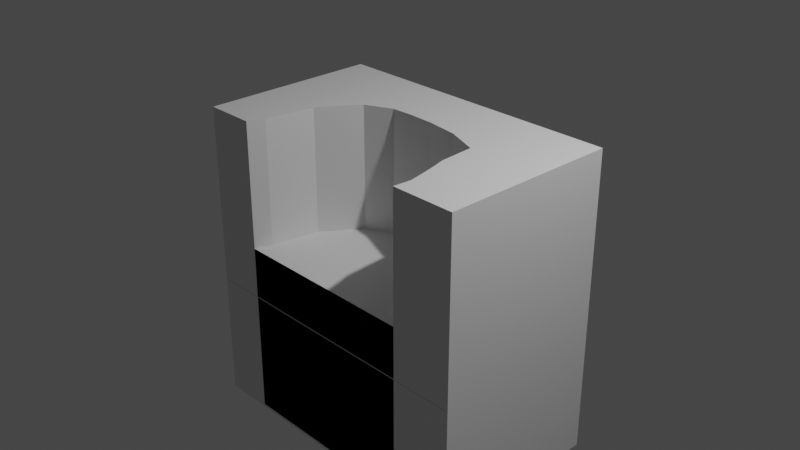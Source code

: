 # Source: chair-knife.blend  (saved by Blender 3.3.6; exported with 4.5.12 LTS)
import bpy
from mathutils import Matrix  # noqa: F401  (used for matrix-valued properties, if any)

bpy.ops.wm.read_factory_settings(use_empty=True)
scene = bpy.context.scene
scene.name = 'Scene'

# ---- collections
col_collection = bpy.data.collections.new('Collection'); scene.collection.children.link(col_collection)

# ---- materials (node trees are filled in below, after node groups)
mat_material = bpy.data.materials.new('Material')
mat_material.alpha_threshold = 0.0
mat_material.use_transparent_shadow = False
mat_material.roughness = 0.5
mat_material.line_color = (0.0, 0.0, 0.0, 1.0)

# ---- material node trees
mat_material.use_nodes = True; mat_material.node_tree.nodes.clear()
_N = mat_material.node_tree.nodes; _L = mat_material.node_tree.links
n0 = _N.new('ShaderNodeOutputMaterial'); n0.name = 'Material Output'; n0.location = (300, 300)
n1 = _N.new('ShaderNodeBsdfPrincipled'); n1.name = 'Principled BSDF'; n1.location = (10, 300)
n1.distribution = 'GGX'
n1.subsurface_method = 'RANDOM_WALK_SKIN'
n1.inputs[3].default_value = 1.45
n1.inputs[27].default_value = (0.0, 0.0, 0.0, 1.0)
n1.inputs[28].default_value = 1.0
_L.new(n1.outputs[0], n0.inputs[0])
n0.is_active_output = True

# ---- world
world_world = bpy.data.worlds.new('World'); scene.world = world_world
world_world.use_nodes = True; world_world.node_tree.nodes.clear()
_N = world_world.node_tree.nodes; _L = world_world.node_tree.links
n0 = _N.new('ShaderNodeOutputWorld'); n0.name = 'World Output'; n0.location = (300, 300)
n1 = _N.new('ShaderNodeBackground'); n1.name = 'Background'; n1.location = (10, 300)
n1.inputs[0].default_value = (0.05088, 0.05088, 0.05088, 1.0)
_L.new(n1.outputs[0], n0.inputs[0])
n0.is_active_output = True
world_world.color = (0.05088, 0.05088, 0.05088)
world_world.use_sun_shadow = False
world_world.sun_shadow_jitter_overblur = 0.0

# ---- cameras
cam_camera = bpy.data.cameras.new('Camera')
cam_camera.clip_end = 100.0
cam_camera.ortho_scale = 7.314

# ---- lights
light_light = bpy.data.lights.new('Light', 'POINT')
light_light.transmission_factor = 0.0
light_light.energy = 1000.0
light_light.shadow_soft_size = 0.1
light_light.shadow_maximum_resolution = 0.006
light_light.use_absolute_resolution = True

# ---- meshes
me_cube = bpy.data.meshes.new('Cube')
me_cube.from_pydata([(1.0, 1.0, 1.0), (1.0, 1.0, -1.0), (1.0, -1.0, 1.0), (1.0, -1.0, -1.0), (-1.0, 1.0, 1.0), (-1.0, 1.0, -1.0), (-1.0, -1.0, 1.0), (-1.0, -1.0, -1.0), (0.5803, -1.0, 1.0), (-0.6681, -1.0, 1.0), (-0.6278, -0.8167, 1.0), (-0.5776, -0.2714, 1.0), (-0.4084, 0.1539, 1.0), (-0.2306, 0.2952, 1.0), (-0.08389, 0.3054, 1.0), (0.07905, 0.2967, 1.0), (0.2897, 0.2488, 1.0), (0.5036, 0.1067, 1.0), (0.5191, -0.2925, 1.0), (0.55, -0.4859, 1.0), (0.5901, -0.7948, 1.0), (0.5803, -1.0, -0.4163), (-0.6681, -1.0, -0.4163), (-0.6278, -0.8167, -0.4163), (-0.5776, -0.2714, -0.4163), (-0.4084, 0.1539, -0.4163), (-0.2306, 0.2952, -0.4163), (-0.08389, 0.3054, -0.4163), (0.07905, 0.2967, -0.4163), (0.2897, 0.2488, -0.4163), (0.5036, 0.1067, -0.4163), (0.5191, -0.2925, -0.4163), (0.55, -0.4859, -0.4163), (0.5901, -0.7948, -0.4163), (1.0, -1.0, -0.9969), (-1.0, -1.0, -0.9969), (0.5803, -1.0, -0.9969), (-0.6681, -1.0, -0.9969), (0.5803, -1.0, -0.9916), (-0.6681, -1.0, -0.9916), (-1.0, 1.0, -2.411), (-1.0, -1.0, -2.411), (1.0, -1.0, -2.411), (1.0, 1.0, -2.411), (0.5803, -1.0, -2.378), (-0.6681, -1.0, -2.378)], [], [(0, 4, 6, 9, 10, 11, 12, 13, 14, 15, 16, 17, 18, 19, 20, 8, 2), (1, 3, 7, 5, 4, 0), (7, 6, 4, 5), (2, 8, 36, 34), (1, 0, 2, 3), (9, 6, 35, 37), (21, 33, 32, 31, 30, 29, 28, 27, 26, 25, 24, 23, 22), (14, 13, 26, 27), (10, 9, 22, 23), (15, 14, 27, 28), (16, 15, 28, 29), (17, 16, 29, 30), (21, 22, 39, 38), (18, 17, 30, 31), (11, 10, 23, 24), (19, 18, 31, 32), (12, 11, 24, 25), (20, 19, 32, 33), (13, 12, 25, 26), (8, 20, 33, 21), (5, 7, 41, 40), (43, 40, 41, 42), (3, 1, 43, 42), (7, 3, 42, 41), (1, 5, 40, 43), (22, 21, 44, 45)])
_uv = me_cube.uv_layers.new(name='UVMap')
_uv.uv.foreach_set('vector', [0.625, 0.5, 0.875, 0.5, 0.875, 0.75, 0.8335, 0.75, 0.8285, 0.7271, 0.8222, 0.6589, 0.801, 0.6058, 0.7788, 0.5881, 0.7605, 0.5868, 0.7401, 0.5879, 0.7138, 0.5939, 0.6871, 0.6117, 0.6851, 0.6616, 0.6812, 0.6857, 0.6762, 0.7243, 0.6775, 0.75, 0.625, 0.75, 0.375, 0.5, 0.375, 0.75, 0.375, 0.0, 0.375, 0.25, 0.625, 0.25, 0.625, 0.5, 0.375, 0.0, 0.625, 0.0, 0.625, 0.25, 0.375, 0.25, 0.625, 0.75, 0.6775, 0.75, 0.6775, 0.75, 0.625, 0.75, 0.375, 0.5, 0.625, 0.5, 0.625, 0.75, 0.375, 0.75, 0.8335, 0.75, 0.875, 0.75, 0.875, 0.75, 0.8335, 0.75, 0.6775, 0.75, 0.6762, 0.7243, 0.6812, 0.6857, 0.6851, 0.6616, 0.6871, 0.6117, 0.7138, 0.5939, 0.7401, 0.5879, 0.7605, 0.5868, 0.7788, 0.5881, 0.801, 0.6058, 0.8222, 0.6589, 0.8285, 0.7271, 0.8335, 0.75, 0.7605, 0.5868, 0.7788, 0.5881, 0.7788, 0.5881, 0.7605, 0.5868, 0.8285, 0.7271, 0.8335, 0.75, 0.8335, 0.75, 0.8285, 0.7271, 0.7401, 0.5879, 0.7605, 0.5868, 0.7605, 0.5868, 0.7401, 0.5879, 0.7138, 0.5939, 0.7401, 0.5879, 0.7401, 0.5879, 0.7138, 0.5939, 0.6871, 0.6117, 0.7138, 0.5939, 0.7138, 0.5939, 0.6871, 0.6117, 0.6775, 0.75, 0.8335, 0.75, 0.8335, 0.75, 0.6775, 0.75, 0.6851, 0.6616, 0.6871, 0.6117, 0.6871, 0.6117, 0.6851, 0.6616, 0.8222, 0.6589, 0.8285, 0.7271, 0.8285, 0.7271, 0.8222, 0.6589, 0.6812, 0.6857, 0.6851, 0.6616, 0.6851, 0.6616, 0.6812, 0.6857, 0.801, 0.6058, 0.8222, 0.6589, 0.8222, 0.6589, 0.801, 0.6058, 0.6762, 0.7243, 0.6812, 0.6857, 0.6812, 0.6857, 0.6762, 0.7243, 0.7788, 0.5881, 0.801, 0.6058, 0.801, 0.6058, 0.7788, 0.5881, 0.6775, 0.75, 0.6762, 0.7243, 0.6762, 0.7243, 0.6775, 0.75, 0.375, 0.25, 0.375, 0.0, 0.375, 0.0, 0.375, 0.25, 0.0, 0.0, 0.0, 0.0, 0.0, 0.0, 0.0, 0.0, 0.375, 0.75, 0.375, 0.5, 0.375, 0.5, 0.375, 0.75, 0.375, 0.0, 0.375, 0.75, 0.375, 0.75, 0.375, 0.0, 0.0, 0.0, 0.0, 0.0, 0.0, 0.0, 0.0, 0.0, 0.8335, 0.75, 0.6775, 0.75, 0.6775, 0.75, 0.8335, 0.75])
me_cube.materials.append(mat_material)
me_cube.use_mirror_vertex_groups = False
me_cube.update()

# ---- objects
ob_cube = bpy.data.objects.new('Cube', me_cube)
ob_light = bpy.data.objects.new('Light', light_light)
ob_camera = bpy.data.objects.new('Camera', cam_camera)

# ---- transforms, parenting, visibility, modifiers, constraints
ob_cube.location = (0.0, 0.0, 0.0)
ob_cube.scale = (1.696, 1.0, 1.0)
ob_cube.lock_rotations_4d = False
ob_cube.empty_display_type = 'ARROWS'
ob_cube.lineart.crease_threshold = 0.0
ob_light.location = (4.076, 1.005, 5.904)
ob_light.rotation_euler = (0.6503, 0.05522, 1.866)
ob_light.lock_rotations_4d = False
ob_light.empty_display_type = 'ARROWS'
ob_light.color = (0.0, 0.0, 0.0, 0.0)
ob_light.lineart.crease_threshold = 0.0
ob_camera.location = (7.359, -6.926, 4.958)
ob_camera.rotation_euler = (1.109, 0.0, 0.8149)
ob_camera.lock_rotations_4d = False
ob_camera.empty_display_type = 'ARROWS'
ob_camera.color = (0.0, 0.0, 0.0, 0.0)
ob_camera.display_type = 'WIRE'
ob_camera.lineart.crease_threshold = 0.0

# ---- collection membership
col_collection.objects.link(ob_cube)
col_collection.objects.link(ob_light)
col_collection.objects.link(ob_camera)

# ---- scene / render settings (as saved in the file)
scene.camera = ob_camera
scene.frame_start = 1; scene.frame_end = 250; scene.frame_set(1)
scene.render.engine = 'BLENDER_EEVEE_NEXT'
scene.cycles.sampling_pattern = 'TABULATED_SOBOL'
scene.cycles.use_light_tree = False
scene.view_settings.view_transform = 'Filmic'
bpy.context.view_layer.update()

